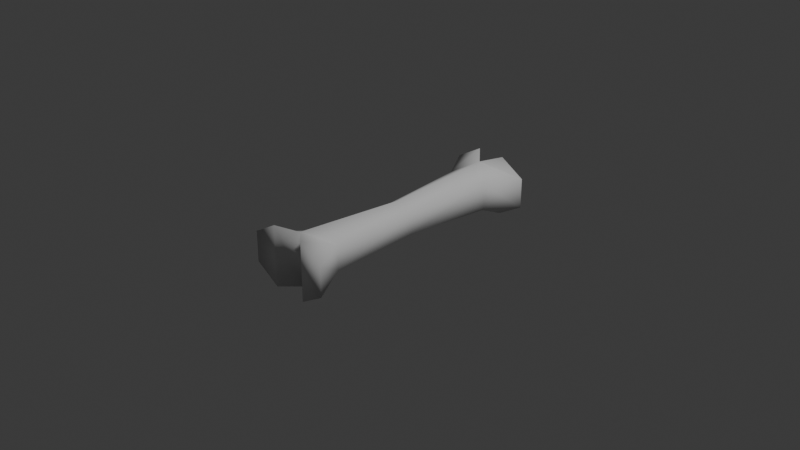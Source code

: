# Source: bone.blend  (saved by Blender 4.1.23; exported with 4.5.12 LTS)
import bpy
from mathutils import Matrix  # noqa: F401  (used for matrix-valued properties, if any)

bpy.ops.wm.read_factory_settings(use_empty=True)
scene = bpy.context.scene
scene.name = 'Scene'

# ---- collections
col_collection = bpy.data.collections.new('Collection'); scene.collection.children.link(col_collection)

# ---- world
world_world = bpy.data.worlds.new('World'); scene.world = world_world
world_world.use_nodes = True; world_world.node_tree.nodes.clear()
_N = world_world.node_tree.nodes; _L = world_world.node_tree.links
n0 = _N.new('ShaderNodeOutputWorld'); n0.name = 'World Output'; n0.location = (300, 300)
n1 = _N.new('ShaderNodeBackground'); n1.name = 'Background'; n1.location = (10, 300)
n1.inputs[0].default_value = (0.05088, 0.05088, 0.05088, 1.0)
_L.new(n1.outputs[0], n0.inputs[0])
n0.is_active_output = True
world_world.color = (0.05088, 0.05088, 0.05088)
world_world.use_sun_shadow = False
world_world.sun_shadow_jitter_overblur = 0.0

# ---- cameras
cam_camera = bpy.data.cameras.new('Camera')
cam_camera.clip_end = 100.0
cam_camera.ortho_scale = 7.314

# ---- lights
light_light = bpy.data.lights.new('Light', 'POINT')
light_light.transmission_factor = 0.0
light_light.energy = 1000.0
light_light.shadow_soft_size = 0.1
light_light.shadow_maximum_resolution = 0.006
light_light.use_absolute_resolution = True

# ---- meshes
me_cylinder = bpy.data.meshes.new('Cylinder')
me_cylinder.from_pydata([(0.002748, 0.2912, -1.272), (-8.998e-09, 0.2835, 1.178), (0.2157, 0.1305, -1.0), (0.2455, 0.1418, 1.0), (0.2157, -0.1305, -1.0), (0.2455, -0.1418, 1.0), (0.002748, -0.2912, -1.272), (-8.998e-09, -0.2835, 1.178), (-0.2184, -0.133, -1.0), (-0.2455, -0.1418, 1.0), (-0.2184, 0.133, -1.0), (-0.2455, 0.1418, 1.0), (0.1986, 0.3175, -1.425), (0.4736, 0.1587, -1.425), (0.4736, -0.1587, -1.425), (0.1986, -0.3175, -1.425), (-0.2137, -0.3295, -1.405), (-0.499, -0.1647, -1.405), (-0.499, 0.1647, -1.405), (-0.2137, 0.3295, -1.405), (-6.558e-09, 0.2067, 5.167e-08), (0.179, 0.1033, 0.0), (0.179, -0.1033, 0.0), (-6.558e-09, -0.2067, -5.167e-08), (-0.179, -0.1033, 0.0), (-0.179, 0.1033, 0.0), (0.4456, 0.1653, 1.359), (0.1593, 0.3305, 1.359), (0.4456, -0.1653, 1.359), (0.1593, -0.3305, 1.359), (-0.4466, -0.1734, 1.337), (-0.1462, -0.3469, 1.337), (-0.4466, 0.1734, 1.337), (-0.1462, 0.3469, 1.337)], [], [(20, 1, 3, 21), (21, 3, 5, 22), (22, 5, 7, 23), (23, 7, 9, 24), (3, 1, 27, 26), (24, 9, 11, 25), (25, 11, 1, 20), (0, 6, 16, 19), (2, 4, 14, 13), (7, 1, 33, 31), (15, 12, 13, 14), (0, 2, 13, 12), (4, 6, 15, 14), (6, 0, 12, 15), (19, 16, 17, 18), (10, 0, 19, 18), (6, 8, 17, 16), (8, 10, 18, 17), (10, 25, 20, 0), (8, 24, 25, 10), (6, 23, 24, 8), (4, 22, 23, 6), (2, 21, 22, 4), (0, 20, 21, 2), (26, 27, 29, 28), (7, 5, 28, 29), (1, 7, 29, 27), (5, 3, 26, 28), (31, 33, 32, 30), (1, 11, 32, 33), (9, 7, 31, 30), (11, 9, 30, 32)])
me_cylinder.polygons.foreach_set('use_smooth', [True] * 32)
_uv = me_cylinder.uv_layers.new(name='UVMap')
_uv.uv.foreach_set('vector', [1.0, 0.75, 1.0, 1.0, 0.8333, 1.0, 0.8333, 0.75, 0.8333, 0.75, 0.8333, 1.0, 0.6667, 1.0, 0.6667, 0.75, 0.6667, 0.75, 0.6667, 1.0, 0.5, 1.0, 0.5, 0.75, 0.5, 0.75, 0.5, 1.0, 0.3333, 1.0, 0.3333, 0.75, 0.8333, 1.0, 1.0, 1.0, 1.0, 1.0, 0.8333, 1.0, 0.3333, 0.75, 0.3333, 1.0, 0.1667, 1.0, 0.1667, 0.75, 0.1667, 0.75, 0.1667, 1.0, -8.941e-08, 1.0, -8.941e-08, 0.75, 0.75, 0.49, 0.75, 0.01, 0.75, 0.01, 0.75, 0.49, 0.8333, 0.5, 0.6667, 0.5, 0.6667, 0.5, 0.8333, 0.5, 0.25, 0.01, 0.25, 0.49, 0.25, 0.49, 0.25, 0.01, 0.75, 0.01, 0.75, 0.49, 0.9578, 0.37, 0.9578, 0.13, 1.0, 0.5, 0.8333, 0.5, 0.8333, 0.5, 1.0, 0.5, 0.6667, 0.5, 0.5, 0.5, 0.5, 0.5, 0.6667, 0.5, 0.75, 0.01, 0.75, 0.49, 0.75, 0.49, 0.75, 0.01, 0.75, 0.49, 0.75, 0.01, 0.5422, 0.13, 0.5422, 0.37, 0.1667, 0.5, -8.941e-08, 0.5, -8.941e-08, 0.5, 0.1667, 0.5, 0.5, 0.5, 0.3333, 0.5, 0.3333, 0.5, 0.5, 0.5, 0.3333, 0.5, 0.1667, 0.5, 0.1667, 0.5, 0.3333, 0.5, 0.1667, 0.5, 0.1667, 0.75, -8.941e-08, 0.75, -8.941e-08, 0.5, 0.3333, 0.5, 0.3333, 0.75, 0.1667, 0.75, 0.1667, 0.5, 0.5, 0.5, 0.5, 0.75, 0.3333, 0.75, 0.3333, 0.5, 0.6667, 0.5, 0.6667, 0.75, 0.5, 0.75, 0.5, 0.5, 0.8333, 0.5, 0.8333, 0.75, 0.6667, 0.75, 0.6667, 0.5, 1.0, 0.5, 1.0, 0.75, 0.8333, 0.75, 0.8333, 0.5, 0.4578, 0.37, 0.25, 0.49, 0.25, 0.01, 0.4578, 0.13, 0.5, 1.0, 0.6667, 1.0, 0.6667, 1.0, 0.5, 1.0, 0.25, 0.49, 0.25, 0.01, 0.25, 0.01, 0.25, 0.49, 0.6667, 1.0, 0.8333, 1.0, 0.8333, 1.0, 0.6667, 1.0, 0.25, 0.01, 0.25, 0.49, 0.04215, 0.37, 0.04215, 0.13, -8.941e-08, 1.0, 0.1667, 1.0, 0.1667, 1.0, -8.941e-08, 1.0, 0.3333, 1.0, 0.5, 1.0, 0.5, 1.0, 0.3333, 1.0, 0.1667, 1.0, 0.3333, 1.0, 0.3333, 1.0, 0.1667, 1.0])
me_cylinder.update()

# ---- objects
ob_light = bpy.data.objects.new('Light', light_light)
ob_camera = bpy.data.objects.new('Camera', cam_camera)
ob_cylinder = bpy.data.objects.new('Cylinder', me_cylinder)

# ---- transforms, parenting, visibility, modifiers, constraints
ob_light.location = (4.076, 1.005, 5.904)
ob_light.rotation_euler = (0.6503, 0.05522, 1.866)
ob_light.lock_rotations_4d = False
ob_light.empty_display_type = 'ARROWS'
ob_light.color = (0.0, 0.0, 0.0, 0.0)
ob_light.lineart.crease_threshold = 0.0
ob_camera.location = (7.359, -6.926, 4.958)
ob_camera.rotation_euler = (1.109, 0.0, 0.8149)
ob_camera.lock_rotations_4d = False
ob_camera.empty_display_type = 'ARROWS'
ob_camera.color = (0.0, 0.0, 0.0, 0.0)
ob_camera.display_type = 'WIRE'
ob_camera.lineart.crease_threshold = 0.0
ob_cylinder.location = (0.0, 0.0, 0.0)
ob_cylinder.rotation_euler = (-1.571, -0.0, 0.0)

# ---- collection membership
col_collection.objects.link(ob_light)
col_collection.objects.link(ob_camera)
col_collection.objects.link(ob_cylinder)

# ---- scene / render settings (as saved in the file)
scene.camera = ob_camera
scene.frame_start = 1; scene.frame_end = 250; scene.frame_set(1)
scene.render.engine = 'BLENDER_EEVEE_NEXT'
scene.cycles.sampling_pattern = 'TABULATED_SOBOL'
scene.eevee.ray_tracing_options.trace_max_roughness = 0.0
bpy.context.view_layer.update()
